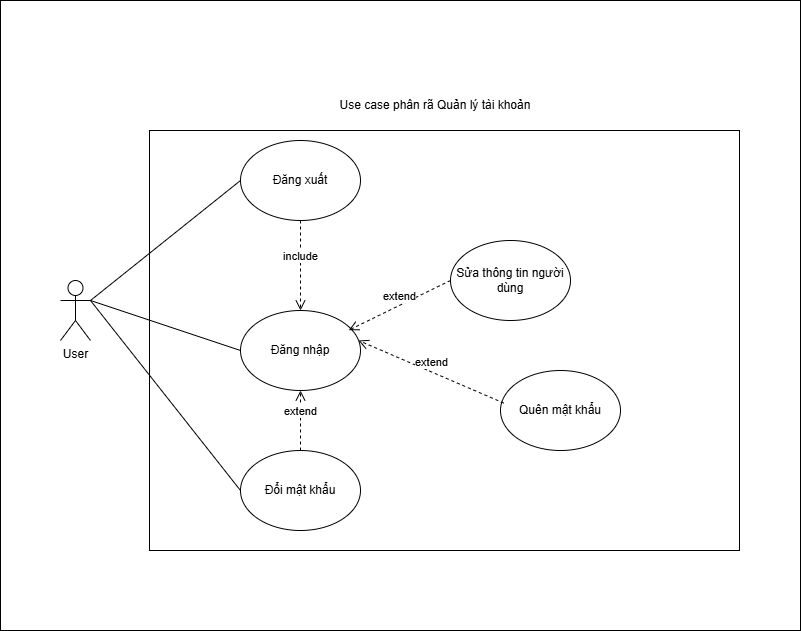

The diagram above was exported from draw.io. Its source (the exported page's mxGraphModel, read from the mxfile embedded in the PNG):
<mxGraphModel dx="2450" dy="1852" grid="1" gridSize="10" guides="1" tooltips="1" connect="1" arrows="1" fold="1" page="1" pageScale="1" pageWidth="827" pageHeight="1169" math="0" shadow="0">
  <root>
    <mxCell id="0" />
    <mxCell id="1" parent="0" />
    <mxCell id="9BIgBmcIwcw5SZsuU5Mp-26" value="" style="rounded=0;whiteSpace=wrap;html=1;" vertex="1" parent="1">
      <mxGeometry x="-790" y="-30" width="800" height="630" as="geometry" />
    </mxCell>
    <mxCell id="9BIgBmcIwcw5SZsuU5Mp-1" value="Use case phân rã Quản lý tài khoản" style="text;html=1;align=center;verticalAlign=middle;whiteSpace=wrap;rounded=0;" vertex="1" parent="1">
      <mxGeometry x="-475" y="60" width="240" height="30" as="geometry" />
    </mxCell>
    <mxCell id="9BIgBmcIwcw5SZsuU5Mp-3" value="" style="rounded=0;whiteSpace=wrap;html=1;" vertex="1" parent="1">
      <mxGeometry x="-641" y="100" width="590" height="420" as="geometry" />
    </mxCell>
    <mxCell id="9BIgBmcIwcw5SZsuU5Mp-4" value="User" style="shape=umlActor;verticalLabelPosition=bottom;verticalAlign=top;html=1;outlineConnect=0;" vertex="1" parent="1">
      <mxGeometry x="-730" y="250" width="30" height="60" as="geometry" />
    </mxCell>
    <mxCell id="9BIgBmcIwcw5SZsuU5Mp-9" value="Đăng nhập" style="ellipse;whiteSpace=wrap;html=1;" vertex="1" parent="1">
      <mxGeometry x="-550" y="280" width="120" height="80" as="geometry" />
    </mxCell>
    <mxCell id="9BIgBmcIwcw5SZsuU5Mp-10" value="Đăng xuất" style="ellipse;whiteSpace=wrap;html=1;" vertex="1" parent="1">
      <mxGeometry x="-550" y="110" width="120" height="80" as="geometry" />
    </mxCell>
    <mxCell id="9BIgBmcIwcw5SZsuU5Mp-12" value="Đổi mật khẩu" style="ellipse;whiteSpace=wrap;html=1;" vertex="1" parent="1">
      <mxGeometry x="-550" y="420" width="120" height="80" as="geometry" />
    </mxCell>
    <mxCell id="9BIgBmcIwcw5SZsuU5Mp-13" value="Quên mật khẩu" style="ellipse;whiteSpace=wrap;html=1;" vertex="1" parent="1">
      <mxGeometry x="-290" y="340" width="120" height="80" as="geometry" />
    </mxCell>
    <mxCell id="9BIgBmcIwcw5SZsuU5Mp-14" value="Sửa thông tin người dùng" style="ellipse;whiteSpace=wrap;html=1;" vertex="1" parent="1">
      <mxGeometry x="-340" y="210" width="120" height="80" as="geometry" />
    </mxCell>
    <mxCell id="9BIgBmcIwcw5SZsuU5Mp-15" value="" style="endArrow=none;html=1;rounded=0;exitX=1;exitY=0.3333333333333333;exitDx=0;exitDy=0;exitPerimeter=0;entryX=0;entryY=0.5;entryDx=0;entryDy=0;" edge="1" parent="1" source="9BIgBmcIwcw5SZsuU5Mp-4" target="9BIgBmcIwcw5SZsuU5Mp-10">
      <mxGeometry width="50" height="50" relative="1" as="geometry">
        <mxPoint x="-510" y="320" as="sourcePoint" />
        <mxPoint x="-460" y="270" as="targetPoint" />
      </mxGeometry>
    </mxCell>
    <mxCell id="9BIgBmcIwcw5SZsuU5Mp-16" value="" style="endArrow=none;html=1;rounded=0;exitX=1;exitY=0.3333333333333333;exitDx=0;exitDy=0;exitPerimeter=0;entryX=0;entryY=0.5;entryDx=0;entryDy=0;" edge="1" parent="1" source="9BIgBmcIwcw5SZsuU5Mp-4" target="9BIgBmcIwcw5SZsuU5Mp-9">
      <mxGeometry width="50" height="50" relative="1" as="geometry">
        <mxPoint x="-510" y="320" as="sourcePoint" />
        <mxPoint x="-460" y="270" as="targetPoint" />
      </mxGeometry>
    </mxCell>
    <mxCell id="9BIgBmcIwcw5SZsuU5Mp-17" value="" style="endArrow=none;html=1;rounded=0;exitX=1;exitY=0.3333333333333333;exitDx=0;exitDy=0;exitPerimeter=0;entryX=0;entryY=0.5;entryDx=0;entryDy=0;" edge="1" parent="1" source="9BIgBmcIwcw5SZsuU5Mp-4" target="9BIgBmcIwcw5SZsuU5Mp-12">
      <mxGeometry width="50" height="50" relative="1" as="geometry">
        <mxPoint x="-510" y="320" as="sourcePoint" />
        <mxPoint x="-460" y="270" as="targetPoint" />
      </mxGeometry>
    </mxCell>
    <mxCell id="9BIgBmcIwcw5SZsuU5Mp-19" value="include" style="html=1;verticalAlign=bottom;endArrow=open;dashed=1;endSize=8;curved=0;rounded=0;entryX=0.5;entryY=0;entryDx=0;entryDy=0;exitX=0.5;exitY=1;exitDx=0;exitDy=0;" edge="1" parent="1" source="9BIgBmcIwcw5SZsuU5Mp-10" target="9BIgBmcIwcw5SZsuU5Mp-9">
      <mxGeometry relative="1" as="geometry">
        <mxPoint x="-440" y="290" as="sourcePoint" />
        <mxPoint x="-520" y="290" as="targetPoint" />
      </mxGeometry>
    </mxCell>
    <mxCell id="9BIgBmcIwcw5SZsuU5Mp-20" value="extend" style="html=1;verticalAlign=bottom;endArrow=open;dashed=1;endSize=8;curved=0;rounded=0;entryX=0.902;entryY=0.246;entryDx=0;entryDy=0;entryPerimeter=0;exitX=0;exitY=0.5;exitDx=0;exitDy=0;" edge="1" parent="1" source="9BIgBmcIwcw5SZsuU5Mp-14" target="9BIgBmcIwcw5SZsuU5Mp-9">
      <mxGeometry relative="1" as="geometry">
        <mxPoint x="-480" y="290" as="sourcePoint" />
        <mxPoint x="-480" y="200" as="targetPoint" />
      </mxGeometry>
    </mxCell>
    <mxCell id="9BIgBmcIwcw5SZsuU5Mp-21" value="extend" style="html=1;verticalAlign=bottom;endArrow=open;dashed=1;endSize=8;curved=0;rounded=0;entryX=0.902;entryY=0.246;entryDx=0;entryDy=0;entryPerimeter=0;exitX=0.027;exitY=0.407;exitDx=0;exitDy=0;exitPerimeter=0;" edge="1" parent="1" source="9BIgBmcIwcw5SZsuU5Mp-13">
      <mxGeometry relative="1" as="geometry">
        <mxPoint x="-330" y="260" as="sourcePoint" />
        <mxPoint x="-432" y="310" as="targetPoint" />
      </mxGeometry>
    </mxCell>
    <mxCell id="9BIgBmcIwcw5SZsuU5Mp-22" value="extend" style="html=1;verticalAlign=bottom;endArrow=open;dashed=1;endSize=8;curved=0;rounded=0;entryX=0.5;entryY=1;entryDx=0;entryDy=0;exitX=0.5;exitY=0;exitDx=0;exitDy=0;" edge="1" parent="1" source="9BIgBmcIwcw5SZsuU5Mp-12" target="9BIgBmcIwcw5SZsuU5Mp-9">
      <mxGeometry relative="1" as="geometry">
        <mxPoint x="-315" y="453" as="sourcePoint" />
        <mxPoint x="-460" y="390" as="targetPoint" />
      </mxGeometry>
    </mxCell>
  </root>
</mxGraphModel>